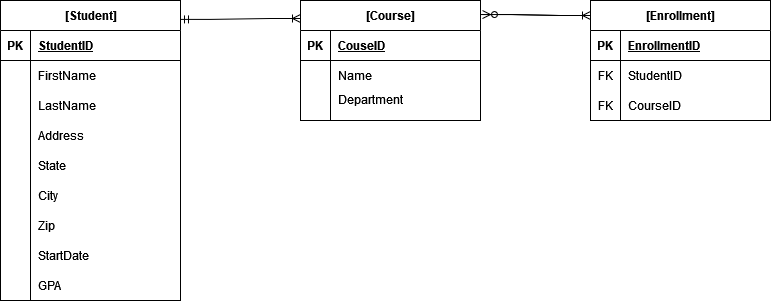

The diagram above was exported from draw.io. Its source (the exported page's mxGraphModel, read from the mxfile embedded in the PNG):
<mxGraphModel dx="652" dy="577" grid="1" gridSize="10" guides="1" tooltips="1" connect="1" arrows="1" fold="1" page="1" pageScale="1" pageWidth="850" pageHeight="1100" math="0" shadow="0">
  <root>
    <mxCell id="0" />
    <mxCell id="1" parent="0" />
    <mxCell id="OG_pNevR1wDTfl0m8mzp-1" value="[Student]" style="shape=table;startSize=30;container=1;collapsible=1;childLayout=tableLayout;fixedRows=1;rowLines=0;fontStyle=1;align=center;resizeLast=1;html=1;" parent="1" vertex="1">
      <mxGeometry x="50" y="70" width="180" height="300" as="geometry" />
    </mxCell>
    <mxCell id="OG_pNevR1wDTfl0m8mzp-2" value="" style="shape=tableRow;horizontal=0;startSize=0;swimlaneHead=0;swimlaneBody=0;fillColor=none;collapsible=0;dropTarget=0;points=[[0,0.5],[1,0.5]];portConstraint=eastwest;top=0;left=0;right=0;bottom=1;" parent="OG_pNevR1wDTfl0m8mzp-1" vertex="1">
      <mxGeometry y="30" width="180" height="30" as="geometry" />
    </mxCell>
    <mxCell id="OG_pNevR1wDTfl0m8mzp-3" value="PK" style="shape=partialRectangle;connectable=0;fillColor=none;top=0;left=0;bottom=0;right=0;fontStyle=1;overflow=hidden;whiteSpace=wrap;html=1;" parent="OG_pNevR1wDTfl0m8mzp-2" vertex="1">
      <mxGeometry width="30" height="30" as="geometry">
        <mxRectangle width="30" height="30" as="alternateBounds" />
      </mxGeometry>
    </mxCell>
    <mxCell id="OG_pNevR1wDTfl0m8mzp-4" value="StudentID" style="shape=partialRectangle;connectable=0;fillColor=none;top=0;left=0;bottom=0;right=0;align=left;spacingLeft=6;fontStyle=5;overflow=hidden;whiteSpace=wrap;html=1;" parent="OG_pNevR1wDTfl0m8mzp-2" vertex="1">
      <mxGeometry x="30" width="150" height="30" as="geometry">
        <mxRectangle width="150" height="30" as="alternateBounds" />
      </mxGeometry>
    </mxCell>
    <mxCell id="OG_pNevR1wDTfl0m8mzp-5" value="" style="shape=tableRow;horizontal=0;startSize=0;swimlaneHead=0;swimlaneBody=0;fillColor=none;collapsible=0;dropTarget=0;points=[[0,0.5],[1,0.5]];portConstraint=eastwest;top=0;left=0;right=0;bottom=0;" parent="OG_pNevR1wDTfl0m8mzp-1" vertex="1">
      <mxGeometry y="60" width="180" height="30" as="geometry" />
    </mxCell>
    <mxCell id="OG_pNevR1wDTfl0m8mzp-6" value="" style="shape=partialRectangle;connectable=0;fillColor=none;top=0;left=0;bottom=0;right=0;editable=1;overflow=hidden;whiteSpace=wrap;html=1;" parent="OG_pNevR1wDTfl0m8mzp-5" vertex="1">
      <mxGeometry width="30" height="30" as="geometry">
        <mxRectangle width="30" height="30" as="alternateBounds" />
      </mxGeometry>
    </mxCell>
    <mxCell id="OG_pNevR1wDTfl0m8mzp-7" value="FirstName&lt;span style=&quot;white-space: pre;&quot;&gt;&#09;&lt;/span&gt;" style="shape=partialRectangle;connectable=0;fillColor=none;top=0;left=0;bottom=0;right=0;align=left;spacingLeft=6;overflow=hidden;whiteSpace=wrap;html=1;" parent="OG_pNevR1wDTfl0m8mzp-5" vertex="1">
      <mxGeometry x="30" width="150" height="30" as="geometry">
        <mxRectangle width="150" height="30" as="alternateBounds" />
      </mxGeometry>
    </mxCell>
    <mxCell id="OG_pNevR1wDTfl0m8mzp-8" value="" style="shape=tableRow;horizontal=0;startSize=0;swimlaneHead=0;swimlaneBody=0;fillColor=none;collapsible=0;dropTarget=0;points=[[0,0.5],[1,0.5]];portConstraint=eastwest;top=0;left=0;right=0;bottom=0;" parent="OG_pNevR1wDTfl0m8mzp-1" vertex="1">
      <mxGeometry y="90" width="180" height="30" as="geometry" />
    </mxCell>
    <mxCell id="OG_pNevR1wDTfl0m8mzp-9" value="" style="shape=partialRectangle;connectable=0;fillColor=none;top=0;left=0;bottom=0;right=0;editable=1;overflow=hidden;whiteSpace=wrap;html=1;" parent="OG_pNevR1wDTfl0m8mzp-8" vertex="1">
      <mxGeometry width="30" height="30" as="geometry">
        <mxRectangle width="30" height="30" as="alternateBounds" />
      </mxGeometry>
    </mxCell>
    <mxCell id="OG_pNevR1wDTfl0m8mzp-10" value="LastName&lt;span style=&quot;white-space: pre;&quot;&gt;&#09;&lt;/span&gt;" style="shape=partialRectangle;connectable=0;fillColor=none;top=0;left=0;bottom=0;right=0;align=left;spacingLeft=6;overflow=hidden;whiteSpace=wrap;html=1;" parent="OG_pNevR1wDTfl0m8mzp-8" vertex="1">
      <mxGeometry x="30" width="150" height="30" as="geometry">
        <mxRectangle width="150" height="30" as="alternateBounds" />
      </mxGeometry>
    </mxCell>
    <mxCell id="OG_pNevR1wDTfl0m8mzp-11" value="" style="shape=tableRow;horizontal=0;startSize=0;swimlaneHead=0;swimlaneBody=0;fillColor=none;collapsible=0;dropTarget=0;points=[[0,0.5],[1,0.5]];portConstraint=eastwest;top=0;left=0;right=0;bottom=0;" parent="OG_pNevR1wDTfl0m8mzp-1" vertex="1">
      <mxGeometry y="120" width="180" height="30" as="geometry" />
    </mxCell>
    <mxCell id="OG_pNevR1wDTfl0m8mzp-12" value="" style="shape=partialRectangle;connectable=0;fillColor=none;top=0;left=0;bottom=0;right=0;editable=1;overflow=hidden;whiteSpace=wrap;html=1;" parent="OG_pNevR1wDTfl0m8mzp-11" vertex="1">
      <mxGeometry width="30" height="30" as="geometry">
        <mxRectangle width="30" height="30" as="alternateBounds" />
      </mxGeometry>
    </mxCell>
    <mxCell id="OG_pNevR1wDTfl0m8mzp-13" value="&lt;div&gt;Address&lt;/div&gt;" style="shape=partialRectangle;connectable=0;fillColor=none;top=0;left=0;bottom=0;right=0;align=left;spacingLeft=6;overflow=hidden;whiteSpace=wrap;html=1;" parent="OG_pNevR1wDTfl0m8mzp-11" vertex="1">
      <mxGeometry x="30" width="150" height="30" as="geometry">
        <mxRectangle width="150" height="30" as="alternateBounds" />
      </mxGeometry>
    </mxCell>
    <mxCell id="OG_pNevR1wDTfl0m8mzp-15" value="" style="shape=tableRow;horizontal=0;startSize=0;swimlaneHead=0;swimlaneBody=0;fillColor=none;collapsible=0;dropTarget=0;points=[[0,0.5],[1,0.5]];portConstraint=eastwest;top=0;left=0;right=0;bottom=0;" parent="OG_pNevR1wDTfl0m8mzp-1" vertex="1">
      <mxGeometry y="150" width="180" height="30" as="geometry" />
    </mxCell>
    <mxCell id="OG_pNevR1wDTfl0m8mzp-16" value="" style="shape=partialRectangle;connectable=0;fillColor=none;top=0;left=0;bottom=0;right=0;editable=1;overflow=hidden;whiteSpace=wrap;html=1;" parent="OG_pNevR1wDTfl0m8mzp-15" vertex="1">
      <mxGeometry width="30" height="30" as="geometry">
        <mxRectangle width="30" height="30" as="alternateBounds" />
      </mxGeometry>
    </mxCell>
    <mxCell id="OG_pNevR1wDTfl0m8mzp-17" value="State&lt;span style=&quot;white-space: pre;&quot;&gt;&#09;&lt;/span&gt;" style="shape=partialRectangle;connectable=0;fillColor=none;top=0;left=0;bottom=0;right=0;align=left;spacingLeft=6;overflow=hidden;whiteSpace=wrap;html=1;" parent="OG_pNevR1wDTfl0m8mzp-15" vertex="1">
      <mxGeometry x="30" width="150" height="30" as="geometry">
        <mxRectangle width="150" height="30" as="alternateBounds" />
      </mxGeometry>
    </mxCell>
    <mxCell id="OG_pNevR1wDTfl0m8mzp-18" value="" style="shape=tableRow;horizontal=0;startSize=0;swimlaneHead=0;swimlaneBody=0;fillColor=none;collapsible=0;dropTarget=0;points=[[0,0.5],[1,0.5]];portConstraint=eastwest;top=0;left=0;right=0;bottom=0;" parent="OG_pNevR1wDTfl0m8mzp-1" vertex="1">
      <mxGeometry y="180" width="180" height="30" as="geometry" />
    </mxCell>
    <mxCell id="OG_pNevR1wDTfl0m8mzp-19" value="" style="shape=partialRectangle;connectable=0;fillColor=none;top=0;left=0;bottom=0;right=0;editable=1;overflow=hidden;whiteSpace=wrap;html=1;" parent="OG_pNevR1wDTfl0m8mzp-18" vertex="1">
      <mxGeometry width="30" height="30" as="geometry">
        <mxRectangle width="30" height="30" as="alternateBounds" />
      </mxGeometry>
    </mxCell>
    <mxCell id="OG_pNevR1wDTfl0m8mzp-20" value="City" style="shape=partialRectangle;connectable=0;fillColor=none;top=0;left=0;bottom=0;right=0;align=left;spacingLeft=6;overflow=hidden;whiteSpace=wrap;html=1;" parent="OG_pNevR1wDTfl0m8mzp-18" vertex="1">
      <mxGeometry x="30" width="150" height="30" as="geometry">
        <mxRectangle width="150" height="30" as="alternateBounds" />
      </mxGeometry>
    </mxCell>
    <mxCell id="OG_pNevR1wDTfl0m8mzp-21" value="" style="shape=tableRow;horizontal=0;startSize=0;swimlaneHead=0;swimlaneBody=0;fillColor=none;collapsible=0;dropTarget=0;points=[[0,0.5],[1,0.5]];portConstraint=eastwest;top=0;left=0;right=0;bottom=0;" parent="OG_pNevR1wDTfl0m8mzp-1" vertex="1">
      <mxGeometry y="210" width="180" height="30" as="geometry" />
    </mxCell>
    <mxCell id="OG_pNevR1wDTfl0m8mzp-22" value="" style="shape=partialRectangle;connectable=0;fillColor=none;top=0;left=0;bottom=0;right=0;editable=1;overflow=hidden;whiteSpace=wrap;html=1;" parent="OG_pNevR1wDTfl0m8mzp-21" vertex="1">
      <mxGeometry width="30" height="30" as="geometry">
        <mxRectangle width="30" height="30" as="alternateBounds" />
      </mxGeometry>
    </mxCell>
    <mxCell id="OG_pNevR1wDTfl0m8mzp-23" value="Zip" style="shape=partialRectangle;connectable=0;fillColor=none;top=0;left=0;bottom=0;right=0;align=left;spacingLeft=6;overflow=hidden;whiteSpace=wrap;html=1;" parent="OG_pNevR1wDTfl0m8mzp-21" vertex="1">
      <mxGeometry x="30" width="150" height="30" as="geometry">
        <mxRectangle width="150" height="30" as="alternateBounds" />
      </mxGeometry>
    </mxCell>
    <mxCell id="OG_pNevR1wDTfl0m8mzp-24" value="" style="shape=tableRow;horizontal=0;startSize=0;swimlaneHead=0;swimlaneBody=0;fillColor=none;collapsible=0;dropTarget=0;points=[[0,0.5],[1,0.5]];portConstraint=eastwest;top=0;left=0;right=0;bottom=0;" parent="OG_pNevR1wDTfl0m8mzp-1" vertex="1">
      <mxGeometry y="240" width="180" height="30" as="geometry" />
    </mxCell>
    <mxCell id="OG_pNevR1wDTfl0m8mzp-25" value="" style="shape=partialRectangle;connectable=0;fillColor=none;top=0;left=0;bottom=0;right=0;editable=1;overflow=hidden;whiteSpace=wrap;html=1;" parent="OG_pNevR1wDTfl0m8mzp-24" vertex="1">
      <mxGeometry width="30" height="30" as="geometry">
        <mxRectangle width="30" height="30" as="alternateBounds" />
      </mxGeometry>
    </mxCell>
    <mxCell id="OG_pNevR1wDTfl0m8mzp-26" value="StartDate" style="shape=partialRectangle;connectable=0;fillColor=none;top=0;left=0;bottom=0;right=0;align=left;spacingLeft=6;overflow=hidden;whiteSpace=wrap;html=1;" parent="OG_pNevR1wDTfl0m8mzp-24" vertex="1">
      <mxGeometry x="30" width="150" height="30" as="geometry">
        <mxRectangle width="150" height="30" as="alternateBounds" />
      </mxGeometry>
    </mxCell>
    <mxCell id="OG_pNevR1wDTfl0m8mzp-27" value="" style="shape=tableRow;horizontal=0;startSize=0;swimlaneHead=0;swimlaneBody=0;fillColor=none;collapsible=0;dropTarget=0;points=[[0,0.5],[1,0.5]];portConstraint=eastwest;top=0;left=0;right=0;bottom=0;" parent="OG_pNevR1wDTfl0m8mzp-1" vertex="1">
      <mxGeometry y="270" width="180" height="30" as="geometry" />
    </mxCell>
    <mxCell id="OG_pNevR1wDTfl0m8mzp-28" value="" style="shape=partialRectangle;connectable=0;fillColor=none;top=0;left=0;bottom=0;right=0;editable=1;overflow=hidden;whiteSpace=wrap;html=1;" parent="OG_pNevR1wDTfl0m8mzp-27" vertex="1">
      <mxGeometry width="30" height="30" as="geometry">
        <mxRectangle width="30" height="30" as="alternateBounds" />
      </mxGeometry>
    </mxCell>
    <mxCell id="OG_pNevR1wDTfl0m8mzp-29" value="GPA" style="shape=partialRectangle;connectable=0;fillColor=none;top=0;left=0;bottom=0;right=0;align=left;spacingLeft=6;overflow=hidden;whiteSpace=wrap;html=1;" parent="OG_pNevR1wDTfl0m8mzp-27" vertex="1">
      <mxGeometry x="30" width="150" height="30" as="geometry">
        <mxRectangle width="150" height="30" as="alternateBounds" />
      </mxGeometry>
    </mxCell>
    <mxCell id="OG_pNevR1wDTfl0m8mzp-14" value="" style="shape=partialRectangle;connectable=0;fillColor=none;top=0;left=0;bottom=0;right=0;editable=1;overflow=hidden;whiteSpace=wrap;html=1;" parent="1" vertex="1">
      <mxGeometry x="50" y="220" width="30" height="30" as="geometry">
        <mxRectangle width="30" height="30" as="alternateBounds" />
      </mxGeometry>
    </mxCell>
    <mxCell id="OG_pNevR1wDTfl0m8mzp-58" value="[Course]" style="shape=table;startSize=30;container=1;collapsible=1;childLayout=tableLayout;fixedRows=1;rowLines=0;fontStyle=1;align=center;resizeLast=1;html=1;" parent="1" vertex="1">
      <mxGeometry x="350" y="70" width="180" height="120" as="geometry" />
    </mxCell>
    <mxCell id="OG_pNevR1wDTfl0m8mzp-59" value="" style="shape=tableRow;horizontal=0;startSize=0;swimlaneHead=0;swimlaneBody=0;fillColor=none;collapsible=0;dropTarget=0;points=[[0,0.5],[1,0.5]];portConstraint=eastwest;top=0;left=0;right=0;bottom=1;" parent="OG_pNevR1wDTfl0m8mzp-58" vertex="1">
      <mxGeometry y="30" width="180" height="30" as="geometry" />
    </mxCell>
    <mxCell id="OG_pNevR1wDTfl0m8mzp-60" value="PK" style="shape=partialRectangle;connectable=0;fillColor=none;top=0;left=0;bottom=0;right=0;fontStyle=1;overflow=hidden;whiteSpace=wrap;html=1;" parent="OG_pNevR1wDTfl0m8mzp-59" vertex="1">
      <mxGeometry width="30" height="30" as="geometry">
        <mxRectangle width="30" height="30" as="alternateBounds" />
      </mxGeometry>
    </mxCell>
    <mxCell id="OG_pNevR1wDTfl0m8mzp-61" value="CouseID" style="shape=partialRectangle;connectable=0;fillColor=none;top=0;left=0;bottom=0;right=0;align=left;spacingLeft=6;fontStyle=5;overflow=hidden;whiteSpace=wrap;html=1;" parent="OG_pNevR1wDTfl0m8mzp-59" vertex="1">
      <mxGeometry x="30" width="150" height="30" as="geometry">
        <mxRectangle width="150" height="30" as="alternateBounds" />
      </mxGeometry>
    </mxCell>
    <mxCell id="OG_pNevR1wDTfl0m8mzp-62" value="" style="shape=tableRow;horizontal=0;startSize=0;swimlaneHead=0;swimlaneBody=0;fillColor=none;collapsible=0;dropTarget=0;points=[[0,0.5],[1,0.5]];portConstraint=eastwest;top=0;left=0;right=0;bottom=0;" parent="OG_pNevR1wDTfl0m8mzp-58" vertex="1">
      <mxGeometry y="60" width="180" height="30" as="geometry" />
    </mxCell>
    <mxCell id="OG_pNevR1wDTfl0m8mzp-63" value="" style="shape=partialRectangle;connectable=0;fillColor=none;top=0;left=0;bottom=0;right=0;editable=1;overflow=hidden;whiteSpace=wrap;html=1;" parent="OG_pNevR1wDTfl0m8mzp-62" vertex="1">
      <mxGeometry width="30" height="30" as="geometry">
        <mxRectangle width="30" height="30" as="alternateBounds" />
      </mxGeometry>
    </mxCell>
    <mxCell id="OG_pNevR1wDTfl0m8mzp-64" value="Name" style="shape=partialRectangle;connectable=0;fillColor=none;top=0;left=0;bottom=0;right=0;align=left;spacingLeft=6;overflow=hidden;whiteSpace=wrap;html=1;" parent="OG_pNevR1wDTfl0m8mzp-62" vertex="1">
      <mxGeometry x="30" width="150" height="30" as="geometry">
        <mxRectangle width="150" height="30" as="alternateBounds" />
      </mxGeometry>
    </mxCell>
    <mxCell id="OG_pNevR1wDTfl0m8mzp-65" value="" style="shape=tableRow;horizontal=0;startSize=0;swimlaneHead=0;swimlaneBody=0;fillColor=none;collapsible=0;dropTarget=0;points=[[0,0.5],[1,0.5]];portConstraint=eastwest;top=0;left=0;right=0;bottom=0;" parent="OG_pNevR1wDTfl0m8mzp-58" vertex="1">
      <mxGeometry y="90" width="180" height="30" as="geometry" />
    </mxCell>
    <mxCell id="OG_pNevR1wDTfl0m8mzp-66" value="" style="shape=partialRectangle;connectable=0;fillColor=none;top=0;left=0;bottom=0;right=0;editable=1;overflow=hidden;whiteSpace=wrap;html=1;" parent="OG_pNevR1wDTfl0m8mzp-65" vertex="1">
      <mxGeometry width="30" height="30" as="geometry">
        <mxRectangle width="30" height="30" as="alternateBounds" />
      </mxGeometry>
    </mxCell>
    <mxCell id="OG_pNevR1wDTfl0m8mzp-67" value="&lt;div&gt;Department&lt;/div&gt;&lt;div&gt;&lt;br&gt;&lt;/div&gt;" style="shape=partialRectangle;connectable=0;fillColor=none;top=0;left=0;bottom=0;right=0;align=left;spacingLeft=6;overflow=hidden;whiteSpace=wrap;html=1;" parent="OG_pNevR1wDTfl0m8mzp-65" vertex="1">
      <mxGeometry x="30" width="150" height="30" as="geometry">
        <mxRectangle width="150" height="30" as="alternateBounds" />
      </mxGeometry>
    </mxCell>
    <mxCell id="OG_pNevR1wDTfl0m8mzp-71" value="&lt;div&gt;[Enrollment]&lt;/div&gt;" style="shape=table;startSize=30;container=1;collapsible=1;childLayout=tableLayout;fixedRows=1;rowLines=0;fontStyle=1;align=center;resizeLast=1;html=1;" parent="1" vertex="1">
      <mxGeometry x="640" y="70" width="180" height="120" as="geometry" />
    </mxCell>
    <mxCell id="OG_pNevR1wDTfl0m8mzp-72" value="" style="shape=tableRow;horizontal=0;startSize=0;swimlaneHead=0;swimlaneBody=0;fillColor=none;collapsible=0;dropTarget=0;points=[[0,0.5],[1,0.5]];portConstraint=eastwest;top=0;left=0;right=0;bottom=1;" parent="OG_pNevR1wDTfl0m8mzp-71" vertex="1">
      <mxGeometry y="30" width="180" height="30" as="geometry" />
    </mxCell>
    <mxCell id="OG_pNevR1wDTfl0m8mzp-73" value="PK" style="shape=partialRectangle;connectable=0;fillColor=none;top=0;left=0;bottom=0;right=0;fontStyle=1;overflow=hidden;whiteSpace=wrap;html=1;" parent="OG_pNevR1wDTfl0m8mzp-72" vertex="1">
      <mxGeometry width="30" height="30" as="geometry">
        <mxRectangle width="30" height="30" as="alternateBounds" />
      </mxGeometry>
    </mxCell>
    <mxCell id="OG_pNevR1wDTfl0m8mzp-74" value="EnrollmentID" style="shape=partialRectangle;connectable=0;fillColor=none;top=0;left=0;bottom=0;right=0;align=left;spacingLeft=6;fontStyle=5;overflow=hidden;whiteSpace=wrap;html=1;" parent="OG_pNevR1wDTfl0m8mzp-72" vertex="1">
      <mxGeometry x="30" width="150" height="30" as="geometry">
        <mxRectangle width="150" height="30" as="alternateBounds" />
      </mxGeometry>
    </mxCell>
    <mxCell id="OG_pNevR1wDTfl0m8mzp-85" value="" style="shape=tableRow;horizontal=0;startSize=0;swimlaneHead=0;swimlaneBody=0;fillColor=none;collapsible=0;dropTarget=0;points=[[0,0.5],[1,0.5]];portConstraint=eastwest;top=0;left=0;right=0;bottom=0;" parent="OG_pNevR1wDTfl0m8mzp-71" vertex="1">
      <mxGeometry y="60" width="180" height="30" as="geometry" />
    </mxCell>
    <mxCell id="OG_pNevR1wDTfl0m8mzp-86" value="FK" style="shape=partialRectangle;connectable=0;fillColor=none;top=0;left=0;bottom=0;right=0;fontStyle=0;overflow=hidden;whiteSpace=wrap;html=1;" parent="OG_pNevR1wDTfl0m8mzp-85" vertex="1">
      <mxGeometry width="30" height="30" as="geometry">
        <mxRectangle width="30" height="30" as="alternateBounds" />
      </mxGeometry>
    </mxCell>
    <mxCell id="OG_pNevR1wDTfl0m8mzp-87" value="StudentID" style="shape=partialRectangle;connectable=0;fillColor=none;top=0;left=0;bottom=0;right=0;align=left;spacingLeft=6;fontStyle=0;overflow=hidden;whiteSpace=wrap;html=1;" parent="OG_pNevR1wDTfl0m8mzp-85" vertex="1">
      <mxGeometry x="30" width="150" height="30" as="geometry">
        <mxRectangle width="150" height="30" as="alternateBounds" />
      </mxGeometry>
    </mxCell>
    <mxCell id="OG_pNevR1wDTfl0m8mzp-88" value="" style="shape=tableRow;horizontal=0;startSize=0;swimlaneHead=0;swimlaneBody=0;fillColor=none;collapsible=0;dropTarget=0;points=[[0,0.5],[1,0.5]];portConstraint=eastwest;top=0;left=0;right=0;bottom=0;" parent="OG_pNevR1wDTfl0m8mzp-71" vertex="1">
      <mxGeometry y="90" width="180" height="30" as="geometry" />
    </mxCell>
    <mxCell id="OG_pNevR1wDTfl0m8mzp-89" value="FK" style="shape=partialRectangle;connectable=0;fillColor=none;top=0;left=0;bottom=0;right=0;fontStyle=0;overflow=hidden;whiteSpace=wrap;html=1;" parent="OG_pNevR1wDTfl0m8mzp-88" vertex="1">
      <mxGeometry width="30" height="30" as="geometry">
        <mxRectangle width="30" height="30" as="alternateBounds" />
      </mxGeometry>
    </mxCell>
    <mxCell id="OG_pNevR1wDTfl0m8mzp-90" value="CourseID" style="shape=partialRectangle;connectable=0;fillColor=none;top=0;left=0;bottom=0;right=0;align=left;spacingLeft=6;fontStyle=0;overflow=hidden;whiteSpace=wrap;html=1;" parent="OG_pNevR1wDTfl0m8mzp-88" vertex="1">
      <mxGeometry x="30" width="150" height="30" as="geometry">
        <mxRectangle width="150" height="30" as="alternateBounds" />
      </mxGeometry>
    </mxCell>
    <mxCell id="OG_pNevR1wDTfl0m8mzp-93" value="" style="edgeStyle=entityRelationEdgeStyle;fontSize=12;html=1;endArrow=ERoneToMany;startArrow=ERmandOne;rounded=0;entryX=0;entryY=0.15;entryDx=0;entryDy=0;entryPerimeter=0;exitX=1;exitY=0.063;exitDx=0;exitDy=0;exitPerimeter=0;" parent="1" source="OG_pNevR1wDTfl0m8mzp-1" target="OG_pNevR1wDTfl0m8mzp-58" edge="1">
      <mxGeometry width="100" height="100" relative="1" as="geometry">
        <mxPoint x="450" y="310" as="sourcePoint" />
        <mxPoint x="550" y="210" as="targetPoint" />
      </mxGeometry>
    </mxCell>
    <mxCell id="OG_pNevR1wDTfl0m8mzp-94" value="" style="edgeStyle=entityRelationEdgeStyle;fontSize=12;html=1;endArrow=ERzeroToMany;endFill=1;rounded=0;entryX=1.011;entryY=0.117;entryDx=0;entryDy=0;entryPerimeter=0;exitX=-0.011;exitY=0.125;exitDx=0;exitDy=0;exitPerimeter=0;" parent="1" source="OG_pNevR1wDTfl0m8mzp-71" target="OG_pNevR1wDTfl0m8mzp-58" edge="1">
      <mxGeometry width="100" height="100" relative="1" as="geometry">
        <mxPoint x="390" y="230" as="sourcePoint" />
        <mxPoint x="490" y="130" as="targetPoint" />
      </mxGeometry>
    </mxCell>
    <mxCell id="OG_pNevR1wDTfl0m8mzp-95" value="" style="edgeStyle=entityRelationEdgeStyle;fontSize=12;html=1;endArrow=ERoneToMany;rounded=0;entryX=0;entryY=0.125;entryDx=0;entryDy=0;entryPerimeter=0;exitX=1;exitY=0.117;exitDx=0;exitDy=0;exitPerimeter=0;" parent="1" source="OG_pNevR1wDTfl0m8mzp-58" target="OG_pNevR1wDTfl0m8mzp-71" edge="1">
      <mxGeometry width="100" height="100" relative="1" as="geometry">
        <mxPoint x="390" y="230" as="sourcePoint" />
        <mxPoint x="490" y="130" as="targetPoint" />
      </mxGeometry>
    </mxCell>
  </root>
</mxGraphModel>